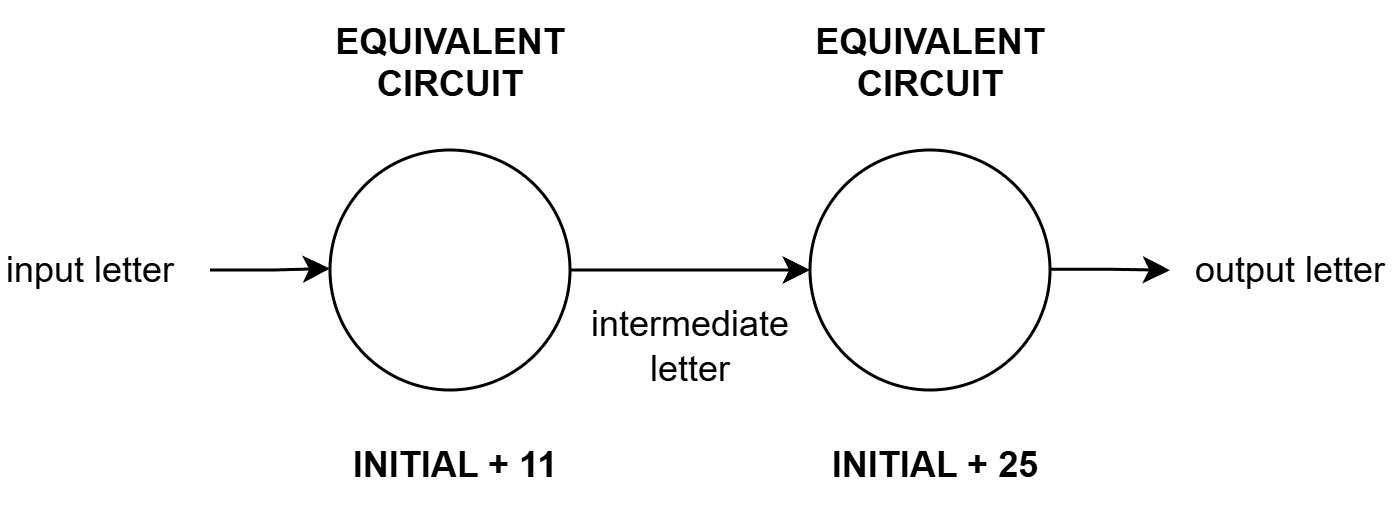

The diagram above was exported from draw.io. Its source (the exported page's mxGraphModel, read from the mxfile embedded in the PNG):
<mxGraphModel dx="534" dy="368" grid="1" gridSize="10" guides="1" tooltips="1" connect="1" arrows="1" fold="1" page="1" pageScale="1" pageWidth="850" pageHeight="1100" math="0" shadow="0">
  <root>
    <mxCell id="0" />
    <mxCell id="1" parent="0" />
    <mxCell id="eLWulcJT_fkIMbssfjVT-3" edge="1" parent="1" source="eLWulcJT_fkIMbssfjVT-1" style="edgeStyle=orthogonalEdgeStyle;rounded=0;orthogonalLoop=1;jettySize=auto;html=1;exitX=1;exitY=0.5;exitDx=0;exitDy=0;entryX=0;entryY=0.5;entryDx=0;entryDy=0;">
      <mxGeometry relative="1" as="geometry">
        <mxPoint x="440" y="240" as="targetPoint" />
      </mxGeometry>
    </mxCell>
    <mxCell id="eLWulcJT_fkIMbssfjVT-1" parent="1" style="ellipse;whiteSpace=wrap;html=1;aspect=fixed;" value="" vertex="1">
      <mxGeometry height="80" width="80" x="280" y="200" as="geometry" />
    </mxCell>
    <mxCell id="eLWulcJT_fkIMbssfjVT-4" edge="1" parent="1" style="edgeStyle=orthogonalEdgeStyle;rounded=0;orthogonalLoop=1;jettySize=auto;html=1;entryX=0;entryY=0.5;entryDx=0;entryDy=0;">
      <mxGeometry relative="1" as="geometry">
        <mxPoint x="240" y="240" as="sourcePoint" />
        <mxPoint x="280" y="239.5" as="targetPoint" />
      </mxGeometry>
    </mxCell>
    <mxCell id="eLWulcJT_fkIMbssfjVT-8" parent="1" style="text;html=1;whiteSpace=wrap;strokeColor=none;fillColor=none;align=center;verticalAlign=middle;rounded=0;" value="intermediate letter" vertex="1">
      <mxGeometry height="30" width="60" x="370" y="250" as="geometry" />
    </mxCell>
    <mxCell id="eLWulcJT_fkIMbssfjVT-9" parent="1" style="text;html=1;whiteSpace=wrap;strokeColor=none;fillColor=none;align=center;verticalAlign=middle;rounded=0;" value="input letter" vertex="1">
      <mxGeometry height="30" width="60" x="170" y="225" as="geometry" />
    </mxCell>
    <mxCell id="eLWulcJT_fkIMbssfjVT-11" parent="1" style="text;html=1;whiteSpace=wrap;strokeColor=none;fillColor=none;align=center;verticalAlign=middle;rounded=0;" value="&lt;b&gt;&amp;nbsp;INITIAL + 11&lt;/b&gt;" vertex="1">
      <mxGeometry height="30" width="80" x="280" y="290" as="geometry" />
    </mxCell>
    <mxCell id="eLWulcJT_fkIMbssfjVT-12" parent="1" style="text;whiteSpace=wrap;html=1;align=center;" value="&lt;b&gt;EQUIVALENT CIRCUIT&lt;/b&gt;" vertex="1">
      <mxGeometry height="40" width="90" x="275" y="150" as="geometry" />
    </mxCell>
    <mxCell id="eLWulcJT_fkIMbssfjVT-21" parent="1" style="ellipse;whiteSpace=wrap;html=1;aspect=fixed;" value="" vertex="1">
      <mxGeometry height="80" width="80" x="440" y="200" as="geometry" />
    </mxCell>
    <mxCell id="eLWulcJT_fkIMbssfjVT-22" edge="1" parent="1" style="edgeStyle=orthogonalEdgeStyle;rounded=0;orthogonalLoop=1;jettySize=auto;html=1;exitX=1;exitY=0.5;exitDx=0;exitDy=0;">
      <mxGeometry relative="1" as="geometry">
        <mxPoint x="520" y="239.76" as="sourcePoint" />
        <mxPoint x="560" y="240.07" as="targetPoint" />
      </mxGeometry>
    </mxCell>
    <mxCell id="eLWulcJT_fkIMbssfjVT-24" parent="1" style="text;html=1;whiteSpace=wrap;strokeColor=none;fillColor=none;align=center;verticalAlign=middle;rounded=0;" value="output letter" vertex="1">
      <mxGeometry height="30" width="70" x="565" y="225" as="geometry" />
    </mxCell>
    <mxCell id="eLWulcJT_fkIMbssfjVT-25" parent="1" style="text;whiteSpace=wrap;html=1;align=center;" value="&lt;b&gt;EQUIVALENT CIRCUIT&lt;/b&gt;" vertex="1">
      <mxGeometry height="40" width="90" x="435" y="150" as="geometry" />
    </mxCell>
    <mxCell id="eLWulcJT_fkIMbssfjVT-26" parent="1" style="text;html=1;whiteSpace=wrap;strokeColor=none;fillColor=none;align=center;verticalAlign=middle;rounded=0;" value="&lt;b&gt;&amp;nbsp;INITIAL + 25&lt;/b&gt;" vertex="1">
      <mxGeometry height="30" width="80" x="440" y="290" as="geometry" />
    </mxCell>
  </root>
</mxGraphModel>